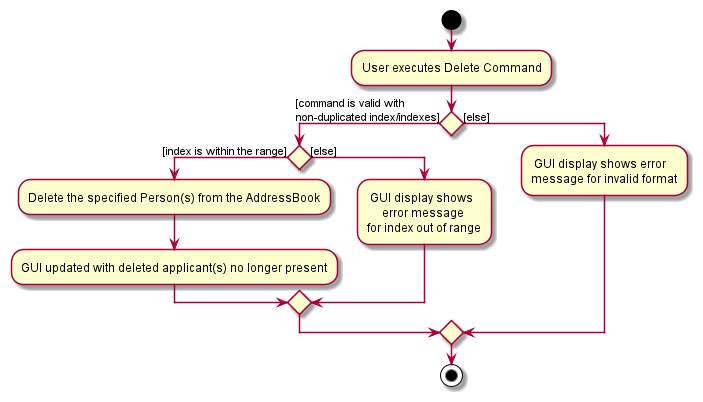

The diagram above was rendered by PlantUML. Its source (embedded in the PNG):
@startuml

start
:User executes Delete Command;

'Since the beta syntax does not support placing the condition outside the
'diamond we place it as the true branch instead.

if () then ([command is valid with
non-duplicated index/indexes])

    if () then ([index is within the range])
    :Delete the specified Person(s) from the AddressBook;


    :GUI updated with deleted applicant(s) no longer present;

    else ([else])
    : GUI display shows
         error message
    for index out of range;

    endif

else([else])
: GUI display shows error
message for invalid format;

endif
stop

@enduml